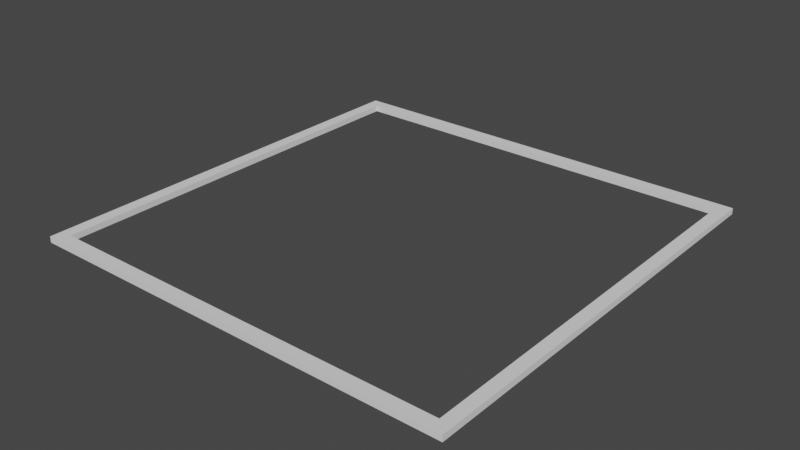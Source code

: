 # Source: cube01_14units.blend  (saved by Blender 2.80.74; exported with 4.5.12 LTS)
import bpy
from mathutils import Matrix  # noqa: F401  (used for matrix-valued properties, if any)

bpy.ops.wm.read_factory_settings(use_empty=True)
scene = bpy.context.scene
scene.name = 'Scene'

# ---- collections
col_collection = bpy.data.collections.new('Collection'); scene.collection.children.link(col_collection)

# ---- world
world_world = bpy.data.worlds.new('World'); scene.world = world_world
world_world.use_nodes = True; world_world.node_tree.nodes.clear()
_N = world_world.node_tree.nodes; _L = world_world.node_tree.links
n0 = _N.new('ShaderNodeOutputWorld'); n0.name = 'World Output'; n0.location = (300, 300)
n1 = _N.new('ShaderNodeBackground'); n1.name = 'Background'; n1.location = (10, 300)
n1.inputs[0].default_value = (0.05088, 0.05088, 0.05088, 1.0)
_L.new(n1.outputs[0], n0.inputs[0])
n0.is_active_output = True
world_world.color = (0.05088, 0.05088, 0.05088)
world_world.use_sun_shadow = False
world_world.sun_shadow_jitter_overblur = 0.0

# ---- meshes
me_cube_003 = bpy.data.meshes.new('Cube.003')
me_cube_003.from_pydata([(-7.0, -7.0, 0.9337), (-7.0, 7.0, 0.9337), (7.0, -7.0, 0.9337), (7.0, 7.0, 0.9337), (-7.422, -7.422, 0.9337), (-7.422, 7.422, 0.9337), (7.422, 7.422, 0.9337), (7.422, -7.422, 0.9337), (-7.0, -7.0, 0.7271), (-7.0, 7.0, 0.7271), (7.0, 7.0, 0.7271), (-7.422, 7.422, 0.7271), (7.0, -7.0, 0.7271), (7.422, 7.422, 0.7271), (-7.422, -7.422, 0.7271), (7.422, -7.422, 0.7271)], [], [(3, 2, 12, 10), (4, 7, 15, 14), (5, 4, 14, 11), (1, 3, 10, 9), (10, 12, 15, 13), (9, 10, 13, 11), (8, 9, 11, 14), (12, 8, 14, 15), (6, 5, 11, 13), (0, 1, 9, 8), (2, 0, 8, 12), (7, 6, 13, 15), (0, 2, 7, 4), (2, 3, 6, 7), (1, 0, 4, 5), (3, 1, 5, 6)])
_uv = me_cube_003.uv_layers.new(name='UVMap')
_uv.uv.foreach_set('vector', [0.625, 0.5, 0.625, 0.75, 0.625, 0.75, 0.625, 0.5, 0.625, 1.0, 0.625, 0.75, 0.625, 0.75, 0.625, 1.0, 0.625, 0.25, 0.625, 0.0, 0.625, 0.0, 0.625, 0.25, 0.875, 0.5, 0.625, 0.5, 0.625, 0.5, 0.875, 0.5, 0.625, 0.5, 0.625, 0.75, 0.625, 0.75, 0.625, 0.5, 0.875, 0.5, 0.625, 0.5, 0.625, 0.5, 0.875, 0.5, 0.875, 0.75, 0.875, 0.5, 0.875, 0.5, 0.875, 0.75, 0.625, 0.75, 0.875, 0.75, 0.875, 0.75, 0.625, 0.75, 0.625, 0.5, 0.625, 0.25, 0.625, 0.25, 0.625, 0.5, 0.875, 0.75, 0.875, 0.5, 0.875, 0.5, 0.875, 0.75, 0.625, 0.75, 0.875, 0.75, 0.875, 0.75, 0.625, 0.75, 0.625, 0.75, 0.625, 0.5, 0.625, 0.5, 0.625, 0.75, 0.0, 0.0, 0.0, 0.0, 0.0, 0.0, 0.0, 0.0, 0.625, 0.75, 0.625, 0.5, 0.625, 0.5, 0.625, 0.75, 0.0, 0.0, 0.0, 0.0, 0.0, 0.0, 0.0, 0.0, 0.0, 0.0, 0.0, 0.0, 0.0, 0.0, 0.0, 0.0])
me_cube_003.use_remesh_preserve_volume = False
me_cube_003.use_remesh_preserve_attributes = False
me_cube_003.use_mirror_vertex_groups = False
me_cube_003.update()

# ---- objects
ob_cube = bpy.data.objects.new('Cube', me_cube_003)

# ---- transforms, parenting, visibility, modifiers, constraints
ob_cube.location = (0.0, 0.0, 0.0)
ob_cube.lineart.crease_threshold = 0.0

# ---- collection membership
col_collection.objects.link(ob_cube)

# ---- scene / render settings (as saved in the file)
scene.frame_start = 1; scene.frame_end = 250; scene.frame_set(1)
scene.render.engine = 'BLENDER_EEVEE_NEXT'
scene.cycles.use_denoising = False
scene.cycles.samples = 128
scene.cycles.sampling_pattern = 'TABULATED_SOBOL'
scene.cycles.use_adaptive_sampling = False
scene.cycles.use_light_tree = False
scene.view_settings.view_transform = 'Filmic'
bpy.context.view_layer.update()

# ---- added for rendering (the .blend has no active camera and no usable light): camera, sun
cam_auto = bpy.data.cameras.new('AutoCamera')
cam_auto.lens = 50.0
cam_auto.sensor_width = 36.0
cam_auto.clip_end = 1000.0
ob_auto_camera = bpy.data.objects.new('AutoCamera', cam_auto)
scene.collection.objects.link(ob_auto_camera)
ob_auto_camera.location = (19.4243, -23.3092, 16.3699)
ob_auto_camera.rotation_euler = (1.09748, -7.21219e-08, 0.694738)
scene.camera = ob_auto_camera
light_auto_sun = bpy.data.lights.new('AutoSun', 'SUN')
light_auto_sun.energy = 3.0
light_auto_sun.angle = 0.0523599
ob_auto_sun = bpy.data.objects.new('AutoSun', light_auto_sun)
scene.collection.objects.link(ob_auto_sun)
ob_auto_sun.rotation_euler = (0.872665, 0.174533, 0.523599)
bpy.context.view_layer.update()
